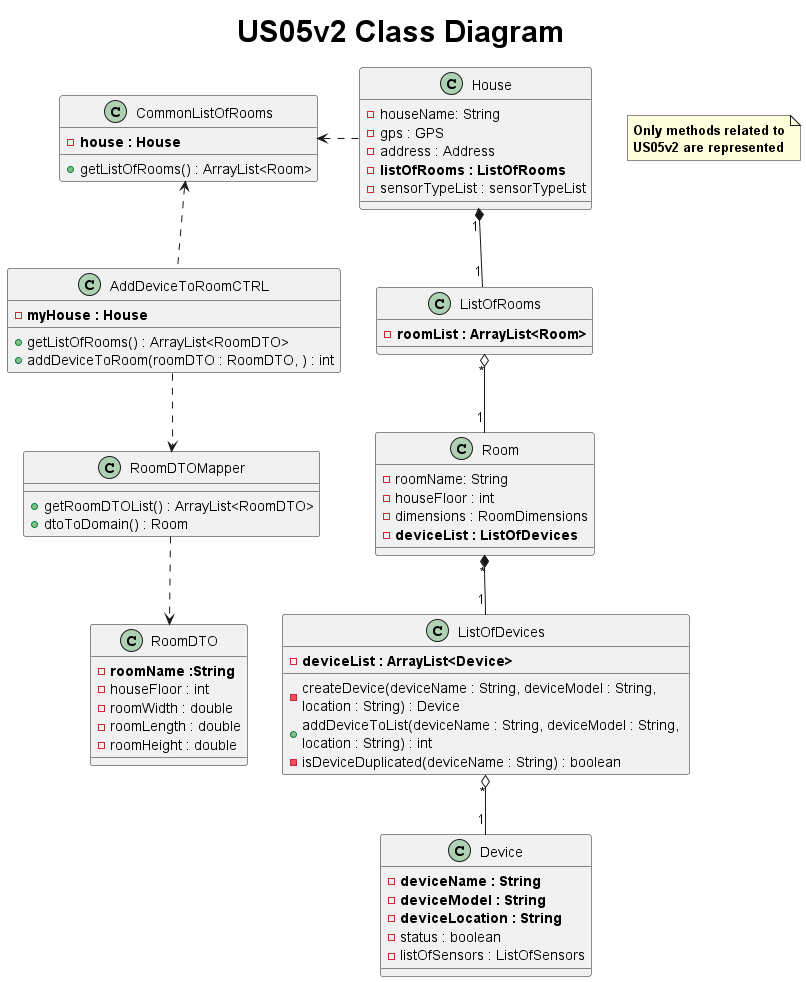

The diagram above was rendered by PlantUML. Its source (embedded in the PNG):
@startuml

title <size: 30> US05v2 Class Diagram

note "<b>Only methods related to\n<b>US05v2 are represented" as N1

class AddDeviceToRoomCTRL{
    - <b>myHouse : House

    + getListOfRooms() : ArrayList<RoomDTO>
    + addDeviceToRoom(roomDTO : RoomDTO, ) : int
}

class CommonListOfRooms{
    - <b>house : House
    + getListOfRooms() : ArrayList<Room>
}

class RoomDTO{
    - <b>roomName :String
    - houseFloor : int
    - roomWidth : double
    - roomLength : double
    - roomHeight : double
}

class RoomDTOMapper{
    + getRoomDTOList() : ArrayList<RoomDTO>
    + dtoToDomain() : Room
}

class House {
    - houseName: String
    - gps : GPS
    - address : Address
    - <b>listOfRooms : ListOfRooms
    - sensorTypeList : sensorTypeList
}

class ListOfRooms{
    - <b>roomList : ArrayList<Room>
}

class Room {
    - roomName: String
    - houseFloor : int
    - dimensions : RoomDimensions
    - <b>deviceList : ListOfDevices
}

class ListOfDevices{
    - <b>deviceList : ArrayList<Device>

    - createDevice(deviceName : String, deviceModel : String, \nlocation : String) : Device
    + addDeviceToList(deviceName : String, deviceModel : String, \nlocation : String) : int
    - isDeviceDuplicated(deviceName : String) : boolean
}

class Device {
    - <b>deviceName : String
    - <b>deviceModel : String
    - <b>deviceLocation : String
    - status : boolean
    - listOfSensors : ListOfSensors
}

AddDeviceToRoomCTRL -up.> CommonListOfRooms
AddDeviceToRoomCTRL ..> RoomDTOMapper
RoomDTOMapper ..> RoomDTO
House -left..> CommonListOfRooms
House "1" *-- "1" ListOfRooms
ListOfRooms "*" o-- "1" Room
Room "*" *-- "1" ListOfDevices
ListOfDevices "*" o-- "1" Device

@enduml